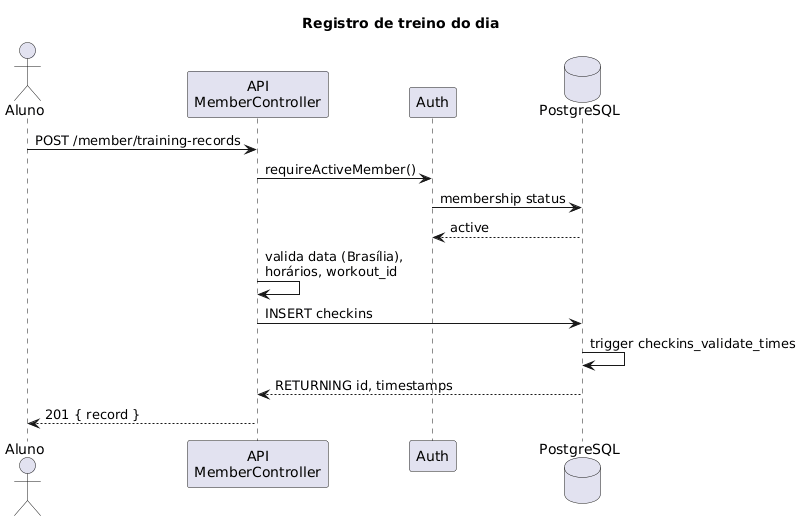

The diagram above was rendered by PlantUML. Its source (embedded in the PNG):
@startuml sequencia-registro-treino
title Registro de treino do dia
actor Aluno
participant "API\nMemberController" as API
participant Auth
database PostgreSQL as BD

Aluno -> API : POST /member/training-records
API -> Auth : requireActiveMember()
Auth -> BD : membership status
BD --> Auth : active
API -> API : valida data (Brasília),\nhorários, workout_id
API -> BD : INSERT checkins
BD -> BD : trigger checkins_validate_times
BD --> API : RETURNING id, timestamps
API --> Aluno : 201 { record }

@enduml